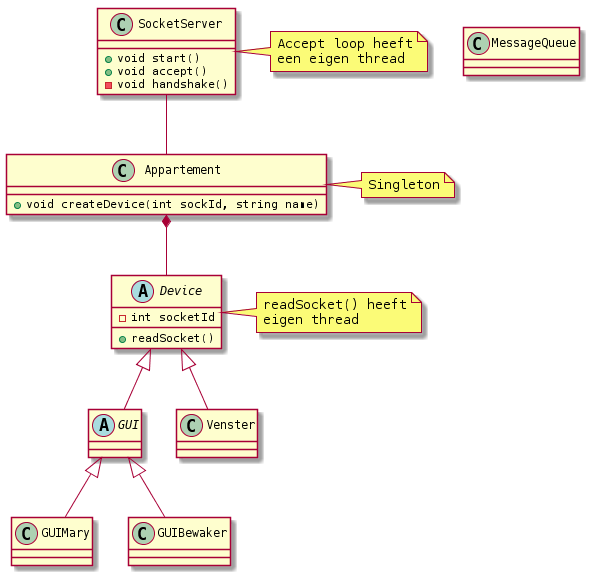

The diagram above was rendered by PlantUML. Its source (embedded in the PNG):
@startuml

abstract class Device{
        -int socketId
        +readSocket()
}
Note right: readSocket() heeft\neigen thread
abstract class GUI

class Appartement {
        +void createDevice(int sockId, string name)
}
Note right: Singleton

class SocketServer {
        +void start()
        +void accept()
        -void handshake()
}
Note right: Accept loop heeft\neen eigen thread

class MessageQueue

SocketServer -- Appartement
Appartement *-- Device
Device <|-- GUI
Device <|-- Venster
GUI <|-- GUIMary
GUI <|-- GUIBewaker


@enduml